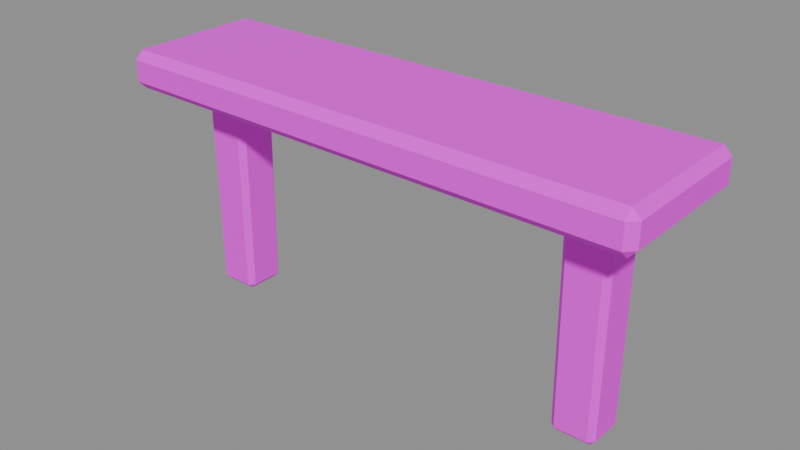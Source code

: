 # Source: bench.blend  (saved by Blender 4.5.87; exported with 4.5.12 LTS)
import bpy
from mathutils import Matrix  # noqa: F401  (used for matrix-valued properties, if any)

bpy.ops.wm.read_factory_settings(use_empty=True)
scene = bpy.context.scene
scene.name = 'ComponentPackage_bench'

# ---- collections
col_sea_scene_water_building_003_bench = bpy.data.collections.new('SEA-SCENE-WATER-BUILDING-003-BENCH'); scene.collection.children.link(col_sea_scene_water_building_003_bench)

# ---- images (referenced by path relative to the original .blend; pixels are not part of the script)
import os
ASSET_DIR = os.environ.get("B2B_ASSET_DIR", "")  # directory of the original .blend (textures are referenced by path, not embedded)
HERE = os.path.dirname(os.path.abspath(__file__))  # packed textures are extracted next to this script under _unpacked/

def load_image(name, relpath, width, height, colorspace="sRGB"):
    """Load a texture the original file referenced (path relative to the .blend, or extracted next to this script)."""
    p = next((c for c in (os.path.join(HERE, relpath), os.path.join(ASSET_DIR, relpath)) if relpath and os.path.exists(c)), "")
    if p:
        img = bpy.data.images.load(p, check_existing=True)
        img.name = name
    else:  # same state as the original file: an image datablock whose file is absent (Cycles renders it pink)
        img = bpy.data.images.new(name, width, height)
        img.source = "FILE"
        img.filepath = "//" + (relpath or name)
    img.colorspace_settings.name = colorspace
    return img
img_sea_cabin_timber_8x8_512_png = load_image('sea_cabin_timber_8x8_512.png', 'sea_cabin_timber_8x8_512.png', 1024, 1024, 'sRGB')

# ---- materials (node trees are filled in below, after node groups)
mat_wb003v2_sea_matte = bpy.data.materials.new('WB003V2_SEA_Matte')

# ---- material node trees
mat_wb003v2_sea_matte.use_nodes = True; mat_wb003v2_sea_matte.node_tree.nodes.clear()
_N = mat_wb003v2_sea_matte.node_tree.nodes; _L = mat_wb003v2_sea_matte.node_tree.links
n0 = _N.new('ShaderNodeBsdfPrincipled'); n0.name = '原理化 BSDF'; n0.location = (-200, 100)
n0.inputs[2].default_value = 0.78
n1 = _N.new('ShaderNodeOutputMaterial'); n1.name = '材质输出'; n1.location = (200, 100)
n2 = _N.new('ShaderNodeUVMap'); n2.name = 'UV 贴图'; n2.location = (0, 0)
n2.uv_map = 'PaletteUV'
n3 = _N.new('ShaderNodeTexImage'); n3.name = '图像纹理'; n3.location = (0, 0)
n3.image = img_sea_cabin_timber_8x8_512_png
n3.interpolation = 'Closest'
n3.extension = 'EXTEND'
_L.new(n0.outputs[0], n1.inputs[0])
_L.new(n2.outputs[0], n3.inputs[0])
_L.new(n3.outputs[0], n0.inputs[0])
n1.is_active_output = True

# ---- meshes
me_wb003v2_seat_004 = bpy.data.meshes.new('WB003V2_Seat.004')
me_wb003v2_seat_004.from_pydata([(-1.0, -0.245, 0.83), (-0.97, -0.2452, 0.7999), (-0.97, -0.2752, 0.83), (1.0, -0.2597, 0.8276), (0.97, -0.2913, 0.8276), (0.97, -0.2595, 0.7959), (0.97, 0.2913, 0.8276), (1.0, 0.2597, 0.8276), (0.97, 0.2595, 0.7959), (-1.0, 0.245, 0.83), (-0.97, 0.2752, 0.83), (-0.97, 0.2452, 0.7999), (-1.0, -0.245, 0.91), (-0.97, -0.2752, 0.91), (-0.97, -0.2452, 0.9401), (1.0, -0.2597, 0.9124), (0.97, -0.2595, 0.9441), (0.97, -0.2913, 0.9124), (0.97, 0.2913, 0.9124), (0.97, 0.2595, 0.9441), (1.0, 0.2597, 0.9124), (-1.0, 0.245, 0.91), (-0.97, 0.2452, 0.9401), (-0.97, 0.2752, 0.91)], [], [(0, 1, 2), (3, 4, 5), (6, 7, 8), (9, 10, 11), (12, 13, 14), (15, 16, 17), (18, 19, 20), (21, 22, 23), (0, 9, 11, 1), (8, 11, 10, 6), (5, 8, 7, 3), (1, 5, 4, 2), (2, 13, 12, 0), (3, 15, 17, 4), (13, 17, 16, 14), (6, 18, 20, 7), (15, 20, 19, 16), (9, 21, 23, 10), (18, 23, 22, 19), (14, 22, 21, 12), (9, 0, 12, 21), (11, 8, 5, 1), (2, 4, 17, 13), (3, 7, 20, 15), (6, 10, 23, 18), (14, 16, 19, 22)])
_uv = me_wb003v2_seat_004.uv_layers.new(name='PaletteUV')
_uv.uv.foreach_set('vector', [0.4655, 0.8125, 0.4235, 0.8367, 0.4235, 0.7883, 0.4655, 0.8125, 0.4235, 0.8367, 0.4235, 0.7883, 0.4655, 0.8125, 0.4235, 0.8367, 0.4235, 0.7883, 0.4655, 0.8125, 0.4235, 0.8367, 0.4235, 0.7883, 0.4655, 0.8125, 0.4235, 0.8367, 0.4235, 0.7883, 0.4655, 0.8125, 0.4235, 0.8367, 0.4235, 0.7883, 0.4655, 0.8125, 0.4235, 0.8367, 0.4235, 0.7883, 0.4655, 0.8125, 0.4235, 0.8367, 0.4235, 0.7883, 0.4655, 0.8125, 0.4375, 0.8405, 0.4095, 0.8125, 0.4375, 0.7845, 0.4655, 0.8125, 0.4375, 0.8405, 0.4095, 0.8125, 0.4375, 0.7845, 0.4655, 0.8125, 0.4375, 0.8405, 0.4095, 0.8125, 0.4375, 0.7845, 0.4655, 0.8125, 0.4375, 0.8405, 0.4095, 0.8125, 0.4375, 0.7845, 0.4655, 0.8125, 0.4375, 0.8405, 0.4095, 0.8125, 0.4375, 0.7845, 0.4655, 0.8125, 0.4375, 0.8405, 0.4095, 0.8125, 0.4375, 0.7845, 0.4655, 0.8125, 0.4375, 0.8405, 0.4095, 0.8125, 0.4375, 0.7845, 0.4655, 0.8125, 0.4375, 0.8405, 0.4095, 0.8125, 0.4375, 0.7845, 0.4655, 0.8125, 0.4375, 0.8405, 0.4095, 0.8125, 0.4375, 0.7845, 0.4655, 0.8125, 0.4375, 0.8405, 0.4095, 0.8125, 0.4375, 0.7845, 0.4655, 0.8125, 0.4375, 0.8405, 0.4095, 0.8125, 0.4375, 0.7845, 0.4655, 0.8125, 0.4375, 0.8405, 0.4095, 0.8125, 0.4375, 0.7845, 0.4655, 0.8125, 0.4375, 0.8405, 0.4095, 0.8125, 0.4375, 0.7845, 0.4655, 0.8125, 0.4375, 0.8405, 0.4095, 0.8125, 0.4375, 0.7845, 0.4655, 0.8125, 0.4375, 0.8405, 0.4095, 0.8125, 0.4375, 0.7845, 0.4655, 0.8125, 0.4375, 0.8405, 0.4095, 0.8125, 0.4375, 0.7845, 0.4655, 0.8125, 0.4375, 0.8405, 0.4095, 0.8125, 0.4375, 0.7845, 0.4655, 0.8125, 0.4375, 0.8405, 0.4095, 0.8125, 0.4375, 0.7845])
me_wb003v2_seat_004.materials.append(mat_wb003v2_sea_matte)
me_wb003v2_seat_004.update()
me_wb003v2_leg_008 = bpy.data.meshes.new('WB003V2_Leg.008')
me_wb003v2_leg_008.from_pydata([(-0.8301, -0.06009, 0.02), (-0.81, -0.06, 0.0), (-0.8101, -0.08012, 0.02), (-0.6699, -0.06009, 0.02), (-0.6899, -0.08012, 0.02), (-0.69, -0.06, 0.0), (-0.6899, 0.08012, 0.02), (-0.6699, 0.06009, 0.02), (-0.69, 0.06, 0.0), (-0.8301, 0.06009, 0.02), (-0.8101, 0.08012, 0.02), (-0.81, 0.06, 0.0), (-0.8347, -0.06351, 0.78), (-0.8135, -0.08468, 0.78), (-0.8136, -0.0636, 0.8), (-0.6653, -0.06351, 0.78), (-0.6864, -0.0636, 0.8), (-0.6865, -0.08468, 0.78), (-0.6865, 0.08468, 0.78), (-0.6864, 0.0636, 0.8), (-0.6653, 0.06351, 0.78), (-0.8347, 0.06351, 0.78), (-0.8136, 0.0636, 0.8), (-0.8135, 0.08468, 0.78)], [], [(0, 1, 2), (3, 4, 5), (6, 7, 8), (9, 10, 11), (12, 13, 14), (15, 16, 17), (18, 19, 20), (21, 22, 23), (0, 9, 11, 1), (8, 11, 10, 6), (5, 8, 7, 3), (1, 5, 4, 2), (2, 13, 12, 0), (3, 15, 17, 4), (13, 17, 16, 14), (6, 18, 20, 7), (15, 20, 19, 16), (9, 21, 23, 10), (18, 23, 22, 19), (14, 22, 21, 12), (9, 0, 12, 21), (11, 8, 5, 1), (2, 4, 17, 13), (3, 7, 20, 15), (6, 10, 23, 18), (14, 16, 19, 22)])
_uv = me_wb003v2_leg_008.uv_layers.new(name='PaletteUV')
_uv.uv.foreach_set('vector', [0.5905, 0.8125, 0.5485, 0.8367, 0.5485, 0.7883, 0.5905, 0.8125, 0.5485, 0.8367, 0.5485, 0.7883, 0.5905, 0.8125, 0.5485, 0.8367, 0.5485, 0.7883, 0.5905, 0.8125, 0.5485, 0.8367, 0.5485, 0.7883, 0.5905, 0.8125, 0.5485, 0.8367, 0.5485, 0.7883, 0.5905, 0.8125, 0.5485, 0.8367, 0.5485, 0.7883, 0.5905, 0.8125, 0.5485, 0.8367, 0.5485, 0.7883, 0.5905, 0.8125, 0.5485, 0.8367, 0.5485, 0.7883, 0.5905, 0.8125, 0.5625, 0.8405, 0.5345, 0.8125, 0.5625, 0.7845, 0.5905, 0.8125, 0.5625, 0.8405, 0.5345, 0.8125, 0.5625, 0.7845, 0.5905, 0.8125, 0.5625, 0.8405, 0.5345, 0.8125, 0.5625, 0.7845, 0.5905, 0.8125, 0.5625, 0.8405, 0.5345, 0.8125, 0.5625, 0.7845, 0.5905, 0.8125, 0.5625, 0.8405, 0.5345, 0.8125, 0.5625, 0.7845, 0.5905, 0.8125, 0.5625, 0.8405, 0.5345, 0.8125, 0.5625, 0.7845, 0.5905, 0.8125, 0.5625, 0.8405, 0.5345, 0.8125, 0.5625, 0.7845, 0.5905, 0.8125, 0.5625, 0.8405, 0.5345, 0.8125, 0.5625, 0.7845, 0.5905, 0.8125, 0.5625, 0.8405, 0.5345, 0.8125, 0.5625, 0.7845, 0.5905, 0.8125, 0.5625, 0.8405, 0.5345, 0.8125, 0.5625, 0.7845, 0.5905, 0.8125, 0.5625, 0.8405, 0.5345, 0.8125, 0.5625, 0.7845, 0.5905, 0.8125, 0.5625, 0.8405, 0.5345, 0.8125, 0.5625, 0.7845, 0.5905, 0.8125, 0.5625, 0.8405, 0.5345, 0.8125, 0.5625, 0.7845, 0.5905, 0.8125, 0.5625, 0.8405, 0.5345, 0.8125, 0.5625, 0.7845, 0.5905, 0.8125, 0.5625, 0.8405, 0.5345, 0.8125, 0.5625, 0.7845, 0.5905, 0.8125, 0.5625, 0.8405, 0.5345, 0.8125, 0.5625, 0.7845, 0.5905, 0.8125, 0.5625, 0.8405, 0.5345, 0.8125, 0.5625, 0.7845, 0.5905, 0.8125, 0.5625, 0.8405, 0.5345, 0.8125, 0.5625, 0.7845])
me_wb003v2_leg_008.materials.append(mat_wb003v2_sea_matte)
me_wb003v2_leg_008.update()
me_wb003v2_leg_009 = bpy.data.meshes.new('WB003V2_Leg.009')
me_wb003v2_leg_009.from_pydata([(0.6699, -0.06009, 0.02), (0.69, -0.06, 0.0), (0.6899, -0.08012, 0.02), (0.8301, -0.06009, 0.02), (0.8101, -0.08012, 0.02), (0.81, -0.06, 0.0), (0.8101, 0.08012, 0.02), (0.8301, 0.06009, 0.02), (0.81, 0.06, 0.0), (0.6699, 0.06009, 0.02), (0.6899, 0.08012, 0.02), (0.69, 0.06, 0.0), (0.6653, -0.06351, 0.78), (0.6865, -0.08468, 0.78), (0.6864, -0.0636, 0.8), (0.8347, -0.06351, 0.78), (0.8136, -0.0636, 0.8), (0.8135, -0.08468, 0.78), (0.8135, 0.08468, 0.78), (0.8136, 0.0636, 0.8), (0.8347, 0.06351, 0.78), (0.6653, 0.06351, 0.78), (0.6864, 0.0636, 0.8), (0.6865, 0.08468, 0.78)], [], [(0, 1, 2), (3, 4, 5), (6, 7, 8), (9, 10, 11), (12, 13, 14), (15, 16, 17), (18, 19, 20), (21, 22, 23), (0, 9, 11, 1), (8, 11, 10, 6), (5, 8, 7, 3), (1, 5, 4, 2), (2, 13, 12, 0), (3, 15, 17, 4), (13, 17, 16, 14), (6, 18, 20, 7), (15, 20, 19, 16), (9, 21, 23, 10), (18, 23, 22, 19), (14, 22, 21, 12), (9, 0, 12, 21), (11, 8, 5, 1), (2, 4, 17, 13), (3, 7, 20, 15), (6, 10, 23, 18), (14, 16, 19, 22)])
_uv = me_wb003v2_leg_009.uv_layers.new(name='PaletteUV')
_uv.uv.foreach_set('vector', [0.5905, 0.8125, 0.5485, 0.8367, 0.5485, 0.7883, 0.5905, 0.8125, 0.5485, 0.8367, 0.5485, 0.7883, 0.5905, 0.8125, 0.5485, 0.8367, 0.5485, 0.7883, 0.5905, 0.8125, 0.5485, 0.8367, 0.5485, 0.7883, 0.5905, 0.8125, 0.5485, 0.8367, 0.5485, 0.7883, 0.5905, 0.8125, 0.5485, 0.8367, 0.5485, 0.7883, 0.5905, 0.8125, 0.5485, 0.8367, 0.5485, 0.7883, 0.5905, 0.8125, 0.5485, 0.8367, 0.5485, 0.7883, 0.5905, 0.8125, 0.5625, 0.8405, 0.5345, 0.8125, 0.5625, 0.7845, 0.5905, 0.8125, 0.5625, 0.8405, 0.5345, 0.8125, 0.5625, 0.7845, 0.5905, 0.8125, 0.5625, 0.8405, 0.5345, 0.8125, 0.5625, 0.7845, 0.5905, 0.8125, 0.5625, 0.8405, 0.5345, 0.8125, 0.5625, 0.7845, 0.5905, 0.8125, 0.5625, 0.8405, 0.5345, 0.8125, 0.5625, 0.7845, 0.5905, 0.8125, 0.5625, 0.8405, 0.5345, 0.8125, 0.5625, 0.7845, 0.5905, 0.8125, 0.5625, 0.8405, 0.5345, 0.8125, 0.5625, 0.7845, 0.5905, 0.8125, 0.5625, 0.8405, 0.5345, 0.8125, 0.5625, 0.7845, 0.5905, 0.8125, 0.5625, 0.8405, 0.5345, 0.8125, 0.5625, 0.7845, 0.5905, 0.8125, 0.5625, 0.8405, 0.5345, 0.8125, 0.5625, 0.7845, 0.5905, 0.8125, 0.5625, 0.8405, 0.5345, 0.8125, 0.5625, 0.7845, 0.5905, 0.8125, 0.5625, 0.8405, 0.5345, 0.8125, 0.5625, 0.7845, 0.5905, 0.8125, 0.5625, 0.8405, 0.5345, 0.8125, 0.5625, 0.7845, 0.5905, 0.8125, 0.5625, 0.8405, 0.5345, 0.8125, 0.5625, 0.7845, 0.5905, 0.8125, 0.5625, 0.8405, 0.5345, 0.8125, 0.5625, 0.7845, 0.5905, 0.8125, 0.5625, 0.8405, 0.5345, 0.8125, 0.5625, 0.7845, 0.5905, 0.8125, 0.5625, 0.8405, 0.5345, 0.8125, 0.5625, 0.7845, 0.5905, 0.8125, 0.5625, 0.8405, 0.5345, 0.8125, 0.5625, 0.7845])
me_wb003v2_leg_009.materials.append(mat_wb003v2_sea_matte)
me_wb003v2_leg_009.update()

# ---- objects
ob_wb003v2_seat = bpy.data.objects.new('WB003V2_Seat', me_wb003v2_seat_004)
ob_wb003v2_leg = bpy.data.objects.new('WB003V2_Leg', me_wb003v2_leg_008)
ob_wb003v2_leg_001 = bpy.data.objects.new('WB003V2_Leg.001', me_wb003v2_leg_009)

# ---- transforms, parenting, visibility, modifiers, constraints
ob_wb003v2_seat.location = (0.0, 0.0, 0.0)
ob_wb003v2_leg.location = (0.0, 0.0, 0.0)
ob_wb003v2_leg_001.location = (0.0, 0.0, 0.0)

# ---- collection membership
col_sea_scene_water_building_003_bench.objects.link(ob_wb003v2_seat)
col_sea_scene_water_building_003_bench.objects.link(ob_wb003v2_leg)
col_sea_scene_water_building_003_bench.objects.link(ob_wb003v2_leg_001)

# ---- scene / render settings (as saved in the file)
scene.frame_start = 1; scene.frame_end = 250; scene.frame_set(1)
scene.render.engine = 'BLENDER_EEVEE_NEXT'
scene.render.image_settings.exr_codec = 'NONE'
scene.render.simplify_subdivision_render = 0
scene.render.simplify_child_particles_render = 0.0
scene.eevee.use_volume_custom_range = False
scene.eevee.use_fast_gi = False
scene.eevee.use_shadows = False
scene.view_settings.white_balance_temperature = 0.0
scene.view_settings.white_balance_tint = 0.0
scene.view_settings.white_balance_whitepoint = (2.97, 0.5193, -0.0414)
bpy.context.view_layer.update()

# ---- added for rendering (the .blend has no active camera and no usable light): camera, sun + grey world if the file has none
cam_auto = bpy.data.cameras.new('AutoCamera')
cam_auto.lens = 50.0
cam_auto.sensor_width = 36.0
cam_auto.clip_end = 1000.0
ob_auto_camera = bpy.data.objects.new('AutoCamera', cam_auto)
scene.collection.objects.link(ob_auto_camera)
ob_auto_camera.location = (2.11606, -2.53927, 2.16491)
ob_auto_camera.rotation_euler = (1.09748, -7.21219e-08, 0.694738)
scene.camera = ob_auto_camera
light_auto_sun = bpy.data.lights.new('AutoSun', 'SUN')
light_auto_sun.energy = 3.0
light_auto_sun.angle = 0.0523599
ob_auto_sun = bpy.data.objects.new('AutoSun', light_auto_sun)
scene.collection.objects.link(ob_auto_sun)
ob_auto_sun.rotation_euler = (0.872665, 0.174533, 0.523599)
if scene.world is None:
    world_auto = bpy.data.worlds.new('AutoWorld')
    world_auto.color = (0.3, 0.3, 0.3)
    scene.world = world_auto
bpy.context.view_layer.update()
